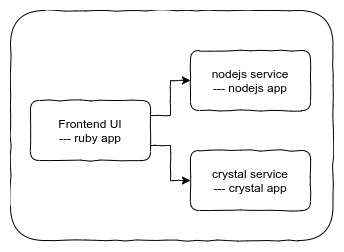

The diagram above was exported from draw.io. Its source (the exported page's mxGraphModel, read from the mxfile embedded in the PNG):
<mxGraphModel dx="1358" dy="291" grid="1" gridSize="10" guides="1" tooltips="1" connect="1" arrows="1" fold="1" page="1" pageScale="1" pageWidth="1100" pageHeight="850" math="0" shadow="0">
  <root>
    <mxCell id="IaeH1bcPt6p-lJWqR94t-0" />
    <mxCell id="IaeH1bcPt6p-lJWqR94t-1" parent="IaeH1bcPt6p-lJWqR94t-0" />
    <mxCell id="vOqW3f1vz3zjtDI9Fpyp-0" value="AWS Cloud" style="outlineConnect=0;html=1;whiteSpace=wrap;fontSize=20;fontStyle=0;shape=mxgraph.aws4.group;grIcon=mxgraph.aws4.group_aws_cloud;strokeColor=#d6b656;fillColor=#fff2cc;verticalAlign=top;align=left;spacingLeft=30;dashed=0;rounded=1;shadow=0;glass=0;comic=0;spacingTop=-5;" vertex="1" parent="IaeH1bcPt6p-lJWqR94t-1">
      <mxGeometry x="260" y="1704.88" width="800" height="840" as="geometry" />
    </mxCell>
    <mxCell id="F5786M4Ht_PJ0QRVJmFe-12" value="Service &lt;b&gt;provider&lt;/b&gt; VPC" style="outlineConnect=0;html=1;whiteSpace=wrap;fontSize=20;fontStyle=0;shape=mxgraph.aws4.group;grIcon=mxgraph.aws4.group_vpc;strokeColor=#82b366;fillColor=#d5e8d4;verticalAlign=top;align=left;spacingLeft=30;dashed=0;spacingTop=-5;" vertex="1" parent="IaeH1bcPt6p-lJWqR94t-1">
      <mxGeometry x="270" y="2054.88" width="650" height="480" as="geometry" />
    </mxCell>
    <mxCell id="wgnI5CWFpyiwqsRiHWvD-3" value="Private subnets" style="points=[[0,0],[0.25,0],[0.5,0],[0.75,0],[1,0],[1,0.25],[1,0.5],[1,0.75],[1,1],[0.75,1],[0.5,1],[0.25,1],[0,1],[0,0.75],[0,0.5],[0,0.25]];outlineConnect=0;gradientColor=none;html=1;whiteSpace=wrap;fontSize=20;fontStyle=0;shape=mxgraph.aws4.group;grIcon=mxgraph.aws4.group_security_group;grStroke=0;strokeColor=#147EBA;fillColor=#E6F2F8;verticalAlign=top;align=left;spacingLeft=30;fontColor=#147EBA;dashed=0;labelBackgroundColor=none;spacingTop=-5;" vertex="1" parent="IaeH1bcPt6p-lJWqR94t-1">
      <mxGeometry x="417.5" y="2091.88" width="490" height="430" as="geometry" />
    </mxCell>
    <mxCell id="wgnI5CWFpyiwqsRiHWvD-4" value="ecs cluster" style="fillColor=none;strokeColor=#5A6C86;dashed=1;verticalAlign=top;fontStyle=0;fontColor=#5A6C86;fontSize=20;align=left;spacingLeft=30;spacingTop=-6;" vertex="1" parent="IaeH1bcPt6p-lJWqR94t-1">
      <mxGeometry x="437.5" y="2131.88" width="310" height="370" as="geometry" />
    </mxCell>
    <mxCell id="wgnI5CWFpyiwqsRiHWvD-1" value="Service &lt;b&gt;consumer&lt;/b&gt; VPC" style="outlineConnect=0;html=1;whiteSpace=wrap;fontSize=20;fontStyle=0;shape=mxgraph.aws4.group;grIcon=mxgraph.aws4.group_vpc;strokeColor=#6c8ebf;fillColor=#dae8fc;verticalAlign=top;align=left;spacingLeft=30;dashed=0;spacingTop=-5;" vertex="1" parent="IaeH1bcPt6p-lJWqR94t-1">
      <mxGeometry x="270" y="1744.88" width="650" height="300" as="geometry" />
    </mxCell>
    <mxCell id="wgnI5CWFpyiwqsRiHWvD-2" value="Public subnets" style="points=[[0,0],[0.25,0],[0.5,0],[0.75,0],[1,0],[1,0.25],[1,0.5],[1,0.75],[1,1],[0.75,1],[0.5,1],[0.25,1],[0,1],[0,0.75],[0,0.5],[0,0.25]];outlineConnect=0;gradientColor=none;html=1;whiteSpace=wrap;fontSize=20;fontStyle=0;shape=mxgraph.aws4.group;grIcon=mxgraph.aws4.group_security_group;grStroke=0;strokeColor=#248814;fillColor=#E9F3E6;verticalAlign=top;align=left;spacingLeft=30;fontColor=#248814;dashed=0;spacingTop=-5;" vertex="1" parent="IaeH1bcPt6p-lJWqR94t-1">
      <mxGeometry x="287.5" y="2091.88" width="120" height="430" as="geometry" />
    </mxCell>
    <mxCell id="wgnI5CWFpyiwqsRiHWvD-6" value="frontend" style="outlineConnect=0;fontColor=#232F3E;gradientColor=none;fillColor=#D05C17;strokeColor=none;dashed=0;verticalLabelPosition=bottom;verticalAlign=top;align=center;html=1;fontSize=20;fontStyle=0;aspect=fixed;pointerEvents=1;shape=mxgraph.aws4.ecs_service;" vertex="1" parent="IaeH1bcPt6p-lJWqR94t-1">
      <mxGeometry x="500.5" y="2271.88" width="64" height="78" as="geometry" />
    </mxCell>
    <mxCell id="wgnI5CWFpyiwqsRiHWvD-7" value="nodejs" style="outlineConnect=0;fontColor=#232F3E;gradientColor=none;fillColor=#D05C17;strokeColor=none;dashed=0;verticalLabelPosition=bottom;verticalAlign=top;align=center;html=1;fontSize=20;fontStyle=0;aspect=fixed;pointerEvents=1;shape=mxgraph.aws4.ecs_service;" vertex="1" parent="IaeH1bcPt6p-lJWqR94t-1">
      <mxGeometry x="650.5" y="2201.88" width="64" height="78" as="geometry" />
    </mxCell>
    <mxCell id="wgnI5CWFpyiwqsRiHWvD-8" value="crystal" style="outlineConnect=0;fontColor=#232F3E;gradientColor=none;fillColor=#D05C17;strokeColor=none;dashed=0;verticalLabelPosition=bottom;verticalAlign=top;align=center;html=1;fontSize=20;fontStyle=0;aspect=fixed;pointerEvents=1;shape=mxgraph.aws4.ecs_service;" vertex="1" parent="IaeH1bcPt6p-lJWqR94t-1">
      <mxGeometry x="650.5" y="2361.88" width="64" height="78" as="geometry" />
    </mxCell>
    <mxCell id="wgnI5CWFpyiwqsRiHWvD-12" value="API Gateway" style="outlineConnect=0;fontColor=#232F3E;gradientColor=#945DF2;gradientDirection=north;fillColor=#5A30B5;strokeColor=#ffffff;dashed=0;verticalLabelPosition=top;verticalAlign=bottom;align=center;html=1;fontSize=20;fontStyle=0;aspect=fixed;shape=mxgraph.aws4.resourceIcon;resIcon=mxgraph.aws4.api_gateway;labelPosition=center;" vertex="1" parent="IaeH1bcPt6p-lJWqR94t-1">
      <mxGeometry x="949.5" y="1884.88" width="78" height="78" as="geometry" />
    </mxCell>
    <mxCell id="wgnI5CWFpyiwqsRiHWvD-13" value="ALB" style="outlineConnect=0;fontColor=#232F3E;gradientColor=none;fillColor=#5A30B5;strokeColor=none;dashed=0;verticalLabelPosition=top;verticalAlign=bottom;align=center;html=1;fontSize=20;fontStyle=0;aspect=fixed;pointerEvents=1;shape=mxgraph.aws4.application_load_balancer;labelPosition=center;" vertex="1" parent="IaeH1bcPt6p-lJWqR94t-1">
      <mxGeometry x="312.5" y="2271.88" width="78" height="78" as="geometry" />
    </mxCell>
    <mxCell id="wgnI5CWFpyiwqsRiHWvD-14" value="NLB" style="outlineConnect=0;fontColor=#232F3E;gradientColor=none;fillColor=#5A30B5;strokeColor=none;dashed=0;verticalLabelPosition=bottom;verticalAlign=top;align=center;html=1;fontSize=20;fontStyle=0;aspect=fixed;pointerEvents=1;shape=mxgraph.aws4.network_load_balancer;labelPosition=center;" vertex="1" parent="IaeH1bcPt6p-lJWqR94t-1">
      <mxGeometry x="790.5" y="2274.05" width="78" height="78" as="geometry" />
    </mxCell>
    <mxCell id="wgnI5CWFpyiwqsRiHWvD-15" value="The Internet" style="outlineConnect=0;fontColor=#232F3E;gradientColor=none;fillColor=#232F3E;strokeColor=none;dashed=0;verticalLabelPosition=bottom;verticalAlign=top;align=center;html=1;fontSize=20;fontStyle=0;aspect=fixed;pointerEvents=1;shape=mxgraph.aws4.internet_alt1;" vertex="1" parent="IaeH1bcPt6p-lJWqR94t-1">
      <mxGeometry x="72.5" y="2044.88" width="119.72" height="73.67" as="geometry" />
    </mxCell>
    <mxCell id="wgnI5CWFpyiwqsRiHWvD-16" value="" style="endArrow=classic;html=1;fontSize=20;fontColor=#FF0000;strokeColor=#0000FF;" edge="1" parent="IaeH1bcPt6p-lJWqR94t-1" source="wgnI5CWFpyiwqsRiHWvD-15" target="wgnI5CWFpyiwqsRiHWvD-13">
      <mxGeometry x="-0.1552" y="-21" width="50" height="50" relative="1" as="geometry">
        <mxPoint x="83.5" y="2704.88" as="sourcePoint" />
        <mxPoint x="133.5" y="2654.88" as="targetPoint" />
        <mxPoint as="offset" />
        <Array as="points">
          <mxPoint x="240" y="2081.88" />
          <mxPoint x="240" y="2308.88" />
        </Array>
      </mxGeometry>
    </mxCell>
    <mxCell id="wgnI5CWFpyiwqsRiHWvD-17" value="" style="endArrow=classic;html=1;fontSize=20;strokeColor=#0000FF;" edge="1" parent="IaeH1bcPt6p-lJWqR94t-1" source="wgnI5CWFpyiwqsRiHWvD-13" target="wgnI5CWFpyiwqsRiHWvD-6">
      <mxGeometry width="50" height="50" relative="1" as="geometry">
        <mxPoint x="-39.5" y="2711.88" as="sourcePoint" />
        <mxPoint x="300.5" y="2431.88" as="targetPoint" />
      </mxGeometry>
    </mxCell>
    <mxCell id="wgnI5CWFpyiwqsRiHWvD-19" value="" style="endArrow=classic;html=1;fontSize=20;strokeColor=#0000FF;" edge="1" parent="IaeH1bcPt6p-lJWqR94t-1" source="wgnI5CWFpyiwqsRiHWvD-6" target="wgnI5CWFpyiwqsRiHWvD-7">
      <mxGeometry width="50" height="50" relative="1" as="geometry">
        <mxPoint x="-29.5" y="2721.88" as="sourcePoint" />
        <mxPoint x="20.5" y="2671.88" as="targetPoint" />
      </mxGeometry>
    </mxCell>
    <mxCell id="wgnI5CWFpyiwqsRiHWvD-20" value="" style="endArrow=classic;html=1;fontSize=20;strokeColor=#0000FF;" edge="1" parent="IaeH1bcPt6p-lJWqR94t-1" source="wgnI5CWFpyiwqsRiHWvD-6" target="wgnI5CWFpyiwqsRiHWvD-8">
      <mxGeometry width="50" height="50" relative="1" as="geometry">
        <mxPoint x="-19.5" y="2731.88" as="sourcePoint" />
        <mxPoint x="30.5" y="2681.88" as="targetPoint" />
      </mxGeometry>
    </mxCell>
    <mxCell id="wgnI5CWFpyiwqsRiHWvD-22" value="" style="endArrow=classic;html=1;fontSize=20;strokeColor=#FF0000;" edge="1" parent="IaeH1bcPt6p-lJWqR94t-1" source="wgnI5CWFpyiwqsRiHWvD-12" target="wgnI5CWFpyiwqsRiHWvD-14">
      <mxGeometry width="50" height="50" relative="1" as="geometry">
        <mxPoint x="0.5" y="2534.88" as="sourcePoint" />
        <mxPoint x="919.5" y="2132.88" as="targetPoint" />
        <Array as="points">
          <mxPoint x="989" y="2310.88" />
        </Array>
      </mxGeometry>
    </mxCell>
    <mxCell id="wgnI5CWFpyiwqsRiHWvD-23" value="" style="endArrow=classic;html=1;fontSize=20;strokeColor=#FF0000;" edge="1" parent="IaeH1bcPt6p-lJWqR94t-1" source="wgnI5CWFpyiwqsRiHWvD-14" target="wgnI5CWFpyiwqsRiHWvD-7">
      <mxGeometry width="50" height="50" relative="1" as="geometry">
        <mxPoint x="10.5" y="2761.88" as="sourcePoint" />
        <mxPoint x="60.5" y="2711.88" as="targetPoint" />
      </mxGeometry>
    </mxCell>
    <mxCell id="wgnI5CWFpyiwqsRiHWvD-24" value="" style="endArrow=classic;html=1;fontSize=20;strokeColor=#FF0000;" edge="1" parent="IaeH1bcPt6p-lJWqR94t-1" source="wgnI5CWFpyiwqsRiHWvD-14" target="wgnI5CWFpyiwqsRiHWvD-8">
      <mxGeometry width="50" height="50" relative="1" as="geometry">
        <mxPoint x="20.5" y="2771.88" as="sourcePoint" />
        <mxPoint x="70.5" y="2721.88" as="targetPoint" />
      </mxGeometry>
    </mxCell>
    <mxCell id="wgnI5CWFpyiwqsRiHWvD-5" value="service mesh" style="fillColor=none;strokeColor=#5A6C86;dashed=1;verticalAlign=top;fontStyle=0;fontColor=#5A6C86;fontSize=20;align=left;spacingLeft=30;spacingTop=-5;" vertex="1" parent="IaeH1bcPt6p-lJWqR94t-1">
      <mxGeometry x="450.5" y="2171.88" width="280" height="310" as="geometry" />
    </mxCell>
    <mxCell id="wgnI5CWFpyiwqsRiHWvD-9" value="" style="outlineConnect=0;fontColor=#232F3E;gradientColor=#945DF2;gradientDirection=north;fillColor=#5A30B5;strokeColor=#ffffff;dashed=0;verticalLabelPosition=bottom;verticalAlign=top;align=center;html=1;fontSize=12;fontStyle=0;aspect=fixed;shape=mxgraph.aws4.resourceIcon;resIcon=mxgraph.aws4.app_mesh;" vertex="1" parent="IaeH1bcPt6p-lJWqR94t-1">
      <mxGeometry x="450.5" y="2171.88" width="25" height="25" as="geometry" />
    </mxCell>
    <mxCell id="F5786M4Ht_PJ0QRVJmFe-3" value="" style="outlineConnect=0;fontColor=#232F3E;gradientColor=#945DF2;gradientDirection=north;fillColor=#5A30B5;strokeColor=#ffffff;dashed=0;verticalLabelPosition=bottom;verticalAlign=top;align=center;html=1;fontSize=12;fontStyle=0;aspect=fixed;shape=mxgraph.aws4.resourceIcon;resIcon=mxgraph.aws4.cloud_map;rounded=1;shadow=0;glass=0;comic=0;" vertex="1" parent="IaeH1bcPt6p-lJWqR94t-1">
      <mxGeometry x="590" y="2261.88" width="30" height="30" as="geometry" />
    </mxCell>
    <mxCell id="F5786M4Ht_PJ0QRVJmFe-4" value="" style="outlineConnect=0;fontColor=#232F3E;gradientColor=#945DF2;gradientDirection=north;fillColor=#5A30B5;strokeColor=#ffffff;dashed=0;verticalLabelPosition=bottom;verticalAlign=top;align=center;html=1;fontSize=12;fontStyle=0;aspect=fixed;shape=mxgraph.aws4.resourceIcon;resIcon=mxgraph.aws4.cloud_map;rounded=1;shadow=0;glass=0;comic=0;" vertex="1" parent="IaeH1bcPt6p-lJWqR94t-1">
      <mxGeometry x="590" y="2341.88" width="30" height="30" as="geometry" />
    </mxCell>
    <mxCell id="F5786M4Ht_PJ0QRVJmFe-5" value="Private subnets" style="points=[[0,0],[0.25,0],[0.5,0],[0.75,0],[1,0],[1,0.25],[1,0.5],[1,0.75],[1,1],[0.75,1],[0.5,1],[0.25,1],[0,1],[0,0.75],[0,0.5],[0,0.25]];outlineConnect=0;gradientColor=none;html=1;whiteSpace=wrap;fontSize=20;fontStyle=0;shape=mxgraph.aws4.group;grIcon=mxgraph.aws4.group_security_group;grStroke=0;strokeColor=#147EBA;fillColor=#E6F2F8;verticalAlign=top;align=left;spacingLeft=30;fontColor=#147EBA;dashed=0;labelBackgroundColor=none;spacingTop=-5;" vertex="1" parent="IaeH1bcPt6p-lJWqR94t-1">
      <mxGeometry x="417.5" y="1784.88" width="490" height="250" as="geometry" />
    </mxCell>
    <mxCell id="F5786M4Ht_PJ0QRVJmFe-9" value="Public subnets" style="points=[[0,0],[0.25,0],[0.5,0],[0.75,0],[1,0],[1,0.25],[1,0.5],[1,0.75],[1,1],[0.75,1],[0.5,1],[0.25,1],[0,1],[0,0.75],[0,0.5],[0,0.25]];outlineConnect=0;gradientColor=none;html=1;whiteSpace=wrap;fontSize=20;fontStyle=0;shape=mxgraph.aws4.group;grIcon=mxgraph.aws4.group_security_group;grStroke=0;strokeColor=#248814;fillColor=#E9F3E6;verticalAlign=top;align=left;spacingLeft=30;fontColor=#248814;dashed=0;spacingTop=-5;" vertex="1" parent="IaeH1bcPt6p-lJWqR94t-1">
      <mxGeometry x="287.5" y="1784.88" width="120" height="250" as="geometry" />
    </mxCell>
    <mxCell id="F5786M4Ht_PJ0QRVJmFe-10" value="ALB" style="outlineConnect=0;fontColor=#232F3E;gradientColor=none;fillColor=#5A30B5;strokeColor=none;dashed=0;verticalLabelPosition=top;verticalAlign=bottom;align=center;html=1;fontSize=20;fontStyle=0;aspect=fixed;pointerEvents=1;shape=mxgraph.aws4.application_load_balancer;labelPosition=center;" vertex="1" parent="IaeH1bcPt6p-lJWqR94t-1">
      <mxGeometry x="312.5" y="1884.88" width="78" height="78" as="geometry" />
    </mxCell>
    <mxCell id="wgnI5CWFpyiwqsRiHWvD-18" value="" style="endArrow=classic;html=1;fontSize=20;strokeColor=#FF0000;" edge="1" parent="IaeH1bcPt6p-lJWqR94t-1" source="F5786M4Ht_PJ0QRVJmFe-10" target="wgnI5CWFpyiwqsRiHWvD-10">
      <mxGeometry width="50" height="50" relative="1" as="geometry">
        <mxPoint x="-39.5" y="2454.88" as="sourcePoint" />
        <mxPoint x="10.5" y="2404.88" as="targetPoint" />
      </mxGeometry>
    </mxCell>
    <mxCell id="wgnI5CWFpyiwqsRiHWvD-21" value="" style="endArrow=classic;html=1;fontSize=20;strokeColor=#FF0000;" edge="1" parent="IaeH1bcPt6p-lJWqR94t-1" source="wgnI5CWFpyiwqsRiHWvD-10" target="wgnI5CWFpyiwqsRiHWvD-12">
      <mxGeometry width="50" height="50" relative="1" as="geometry">
        <mxPoint x="-9.5" y="2484.88" as="sourcePoint" />
        <mxPoint x="40.5" y="2434.88" as="targetPoint" />
      </mxGeometry>
    </mxCell>
    <mxCell id="F5786M4Ht_PJ0QRVJmFe-11" value="" style="endArrow=classic;html=1;fontSize=20;fontColor=#FF0000;strokeColor=#FF0000;" edge="1" parent="IaeH1bcPt6p-lJWqR94t-1" source="wgnI5CWFpyiwqsRiHWvD-15" target="F5786M4Ht_PJ0QRVJmFe-10">
      <mxGeometry x="-0.1552" y="-21" width="50" height="50" relative="1" as="geometry">
        <mxPoint x="201.30491528842276" y="2091.8053559180844" as="sourcePoint" />
        <mxPoint x="322.5" y="2313.88" as="targetPoint" />
        <mxPoint as="offset" />
        <Array as="points">
          <mxPoint x="240" y="2081.88" />
          <mxPoint x="240" y="1923.88" />
        </Array>
      </mxGeometry>
    </mxCell>
    <mxCell id="F5786M4Ht_PJ0QRVJmFe-7" value="ecs cluster" style="fillColor=none;strokeColor=#5A6C86;dashed=1;verticalAlign=top;fontStyle=0;fontColor=#5A6C86;fontSize=20;align=left;spacingLeft=30;" vertex="1" parent="IaeH1bcPt6p-lJWqR94t-1">
      <mxGeometry x="437.5" y="1824.88" width="310" height="190" as="geometry" />
    </mxCell>
    <mxCell id="F5786M4Ht_PJ0QRVJmFe-8" value="" style="outlineConnect=0;fontColor=#232F3E;gradientColor=#F78E04;gradientDirection=north;fillColor=#D05C17;strokeColor=#ffffff;dashed=0;verticalLabelPosition=bottom;verticalAlign=top;align=center;html=1;fontSize=12;fontStyle=0;aspect=fixed;shape=mxgraph.aws4.resourceIcon;resIcon=mxgraph.aws4.ecs;" vertex="1" parent="IaeH1bcPt6p-lJWqR94t-1">
      <mxGeometry x="437.5" y="1824.88" width="25" height="25" as="geometry" />
    </mxCell>
    <mxCell id="wgnI5CWFpyiwqsRiHWvD-10" value="frontend" style="outlineConnect=0;fontColor=#232F3E;gradientColor=none;fillColor=#D05C17;strokeColor=none;dashed=0;verticalLabelPosition=bottom;verticalAlign=top;align=center;html=1;fontSize=20;fontStyle=0;aspect=fixed;pointerEvents=1;shape=mxgraph.aws4.ecs_service;" vertex="1" parent="IaeH1bcPt6p-lJWqR94t-1">
      <mxGeometry x="560.5" y="1884.88" width="64" height="78" as="geometry" />
    </mxCell>
    <mxCell id="6gxN3HhXwRV8PK0MYFf1-3" value="" style="outlineConnect=0;fontColor=#232F3E;gradientColor=#F78E04;gradientDirection=north;fillColor=#D05C17;strokeColor=#ffffff;dashed=0;verticalLabelPosition=bottom;verticalAlign=top;align=center;html=1;fontSize=12;fontStyle=0;aspect=fixed;shape=mxgraph.aws4.resourceIcon;resIcon=mxgraph.aws4.ecs;" vertex="1" parent="IaeH1bcPt6p-lJWqR94t-1">
      <mxGeometry x="437.5" y="2131.88" width="25" height="25" as="geometry" />
    </mxCell>
  </root>
</mxGraphModel>